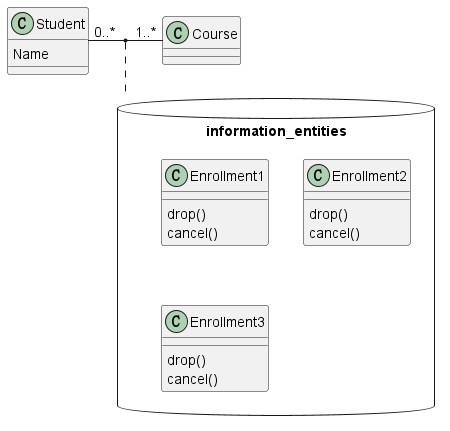

The diagram above was rendered by PlantUML. Its source (embedded in the PNG):
@startuml
' left to right direction

' Class Definition
class Student {
    Name
}
class Course

database information_entities {

    class Enrollment1 {
        drop()
        cancel()
    }

    class Enrollment2 {
        drop()
        cancel()
    }

    class Enrollment3 {
        drop()
        cancel()
    }

}

' Class Relationships
Student "0..*" - "1..*" Course
(Student, Course) ... information_entities
@enduml